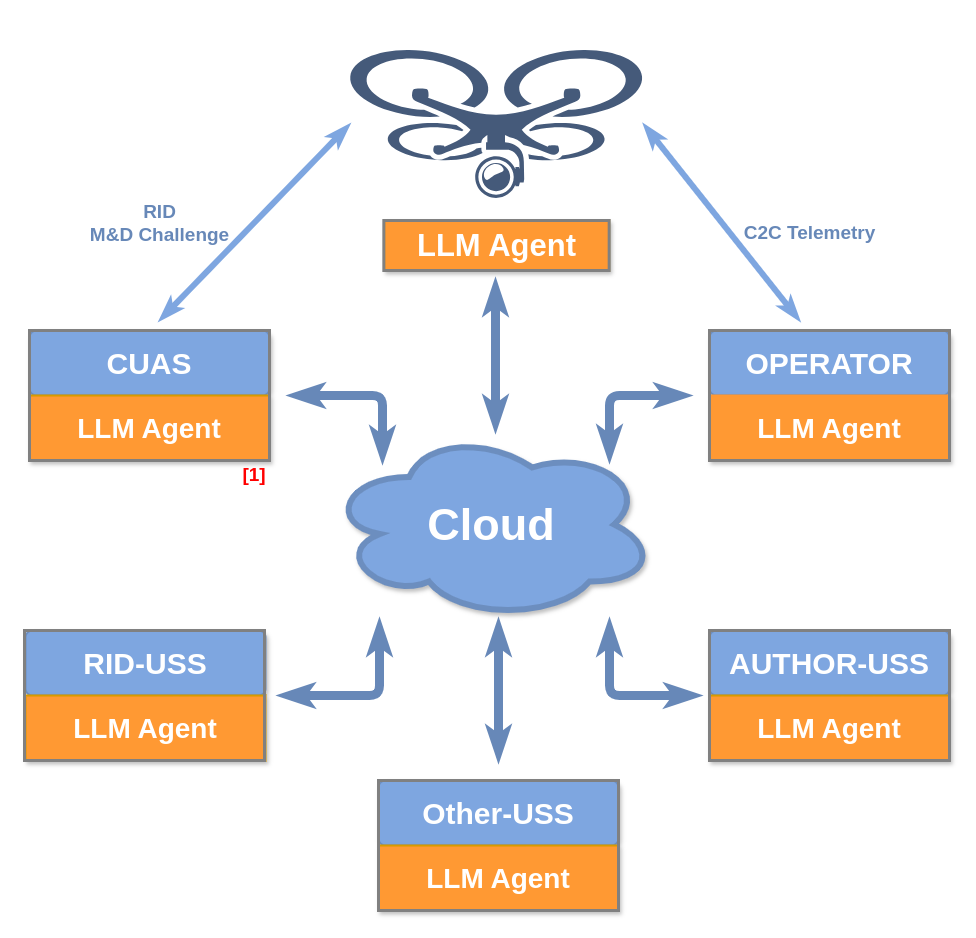

The diagram above was exported from draw.io. Its source (the exported page's mxGraphModel, read from the mxfile embedded in the PNG):
<mxGraphModel dx="2004" dy="2030" grid="1" gridSize="10" guides="1" tooltips="1" connect="1" arrows="1" fold="1" page="1" pageScale="1" pageWidth="1169" pageHeight="827" math="0" shadow="0">
  <root>
    <mxCell id="0" />
    <mxCell id="1" parent="0" />
    <mxCell id="I5mjCQqSu9rGNLek1Kef-42" style="edgeStyle=orthogonalEdgeStyle;rounded=1;orthogonalLoop=1;jettySize=auto;html=1;curved=0;strokeWidth=9;strokeColor=#6788B8;startArrow=classicThin;startFill=1;endArrow=classicThin;endFill=1;" edge="1" parent="1">
      <mxGeometry relative="1" as="geometry">
        <mxPoint x="823" y="321" as="sourcePoint" />
        <mxPoint x="730" y="255" as="targetPoint" />
        <Array as="points">
          <mxPoint x="823" y="255" />
        </Array>
      </mxGeometry>
    </mxCell>
    <mxCell id="I5mjCQqSu9rGNLek1Kef-43" style="edgeStyle=orthogonalEdgeStyle;rounded=1;orthogonalLoop=1;jettySize=auto;html=1;curved=0;strokeWidth=9;strokeColor=#6788B8;startArrow=classicThin;startFill=1;endArrow=classicThin;endFill=1;" edge="1" parent="1">
      <mxGeometry relative="1" as="geometry">
        <mxPoint x="1050" y="320" as="sourcePoint" />
        <mxPoint x="1130" y="255" as="targetPoint" />
        <Array as="points">
          <mxPoint x="1050" y="255" />
        </Array>
      </mxGeometry>
    </mxCell>
    <mxCell id="I5mjCQqSu9rGNLek1Kef-44" style="edgeStyle=orthogonalEdgeStyle;rounded=1;orthogonalLoop=1;jettySize=auto;html=1;curved=0;strokeWidth=9;strokeColor=#6788B8;startArrow=classicThin;startFill=1;endArrow=classicThin;endFill=1;" edge="1" parent="1">
      <mxGeometry relative="1" as="geometry">
        <mxPoint x="820" y="480" as="sourcePoint" />
        <mxPoint x="720" y="555" as="targetPoint" />
        <Array as="points">
          <mxPoint x="820" y="555" />
        </Array>
      </mxGeometry>
    </mxCell>
    <mxCell id="I5mjCQqSu9rGNLek1Kef-45" style="edgeStyle=orthogonalEdgeStyle;rounded=1;orthogonalLoop=1;jettySize=auto;html=1;curved=0;strokeWidth=9;strokeColor=#6788B8;startArrow=classicThin;startFill=1;endArrow=classicThin;endFill=1;" edge="1" parent="1">
      <mxGeometry relative="1" as="geometry">
        <mxPoint x="939" y="480" as="sourcePoint" />
        <mxPoint x="939" y="620" as="targetPoint" />
      </mxGeometry>
    </mxCell>
    <mxCell id="I5mjCQqSu9rGNLek1Kef-46" style="edgeStyle=orthogonalEdgeStyle;rounded=1;orthogonalLoop=1;jettySize=auto;html=1;curved=0;strokeWidth=9;strokeColor=#6788B8;startArrow=classicThin;startFill=1;endArrow=classicThin;endFill=1;" edge="1" parent="1">
      <mxGeometry relative="1" as="geometry">
        <mxPoint x="1050" y="480" as="sourcePoint" />
        <mxPoint x="1140" y="555" as="targetPoint" />
        <Array as="points">
          <mxPoint x="1050" y="555" />
        </Array>
      </mxGeometry>
    </mxCell>
    <mxCell id="I5mjCQqSu9rGNLek1Kef-1" value="&lt;b&gt;&lt;font style=&quot;font-size: 45px;&quot;&gt;Cloud&lt;/font&gt;&lt;/b&gt;" style="ellipse;shape=cloud;whiteSpace=wrap;html=1;strokeWidth=6;fillColor=#7EA6E0;strokeColor=#6c8ebf;shadow=1;fontColor=#FFFFFF;" vertex="1" parent="1">
      <mxGeometry x="767.83" y="289" width="327.83" height="190" as="geometry" />
    </mxCell>
    <mxCell id="I5mjCQqSu9rGNLek1Kef-31" value="" style="group;fontColor=#FFFFFF;" vertex="1" connectable="0" parent="1">
      <mxGeometry x="1150" y="190" width="240" height="130" as="geometry" />
    </mxCell>
    <mxCell id="I5mjCQqSu9rGNLek1Kef-22" value="&lt;b style=&quot;font-size: 30px;&quot;&gt;&lt;font color=&quot;#ffffff&quot;&gt;OPERATOR&lt;/font&gt;&lt;/b&gt;" style="rounded=1;whiteSpace=wrap;html=1;absoluteArcSize=1;arcSize=14;strokeWidth=2;strokeColor=#6c8ebf;fillColor=#7EA6E0;shadow=1;fontSize=30;" vertex="1" parent="I5mjCQqSu9rGNLek1Kef-31">
      <mxGeometry width="240" height="65" as="geometry" />
    </mxCell>
    <mxCell id="I5mjCQqSu9rGNLek1Kef-23" value="&lt;b style=&quot;font-size: 28px; text-wrap: nowrap;&quot;&gt;&lt;font color=&quot;#ffffff&quot;&gt;LLM Agent&lt;/font&gt;&lt;/b&gt;" style="rounded=0;whiteSpace=wrap;html=1;absoluteArcSize=1;arcSize=14;strokeWidth=2;fillColor=#FF9933;strokeColor=#FF9933;shadow=1;fontSize=28;" vertex="1" parent="I5mjCQqSu9rGNLek1Kef-31">
      <mxGeometry y="65" width="240" height="65" as="geometry" />
    </mxCell>
    <mxCell id="I5mjCQqSu9rGNLek1Kef-32" value="" style="group;fontColor=#FFFFFF;" vertex="1" connectable="0" parent="1">
      <mxGeometry x="470" y="190" width="240" height="130" as="geometry" />
    </mxCell>
    <mxCell id="I5mjCQqSu9rGNLek1Kef-8" value="&lt;b style=&quot;font-size: 30px;&quot;&gt;&lt;font color=&quot;#ffffff&quot;&gt;CUAS&lt;/font&gt;&lt;/b&gt;" style="rounded=1;whiteSpace=wrap;html=1;absoluteArcSize=1;arcSize=14;strokeWidth=2;strokeColor=#6c8ebf;fillColor=#7EA6E0;shadow=1;fontSize=30;" vertex="1" parent="I5mjCQqSu9rGNLek1Kef-32">
      <mxGeometry width="240" height="65" as="geometry" />
    </mxCell>
    <mxCell id="I5mjCQqSu9rGNLek1Kef-9" value="&lt;b style=&quot;font-size: 28px; text-wrap: nowrap;&quot;&gt;&lt;font color=&quot;#ffffff&quot;&gt;LLM Agent&lt;/font&gt;&lt;/b&gt;" style="rounded=0;whiteSpace=wrap;html=1;absoluteArcSize=1;arcSize=14;strokeWidth=2;fillColor=#FF9933;strokeColor=#d79b00;shadow=1;fontSize=28;" vertex="1" parent="I5mjCQqSu9rGNLek1Kef-32">
      <mxGeometry y="65" width="240" height="65" as="geometry" />
    </mxCell>
    <mxCell id="I5mjCQqSu9rGNLek1Kef-55" value="" style="rounded=0;whiteSpace=wrap;html=1;fillColor=none;strokeWidth=3;strokeColor=#808080;" vertex="1" parent="I5mjCQqSu9rGNLek1Kef-32">
      <mxGeometry width="240" height="130" as="geometry" />
    </mxCell>
    <mxCell id="I5mjCQqSu9rGNLek1Kef-33" value="" style="group;fontColor=#FFFFFF;" vertex="1" connectable="0" parent="1">
      <mxGeometry x="466" y="490" width="240" height="130" as="geometry" />
    </mxCell>
    <mxCell id="I5mjCQqSu9rGNLek1Kef-13" value="&lt;b style=&quot;font-size: 30px;&quot;&gt;&lt;font color=&quot;#ffffff&quot;&gt;RID-USS&lt;/font&gt;&lt;/b&gt;" style="rounded=1;whiteSpace=wrap;html=1;absoluteArcSize=1;arcSize=14;strokeWidth=2;strokeColor=#6c8ebf;fillColor=#7EA6E0;shadow=1;fontSize=30;" vertex="1" parent="I5mjCQqSu9rGNLek1Kef-33">
      <mxGeometry width="240" height="65" as="geometry" />
    </mxCell>
    <mxCell id="I5mjCQqSu9rGNLek1Kef-14" value="&lt;b style=&quot;font-size: 28px; text-wrap: nowrap;&quot;&gt;&lt;font color=&quot;#ffffff&quot;&gt;LLM Agent&lt;/font&gt;&lt;/b&gt;" style="rounded=0;whiteSpace=wrap;html=1;absoluteArcSize=1;arcSize=14;strokeWidth=2;fillColor=#FF9933;strokeColor=#d79b00;shadow=1;fontSize=28;" vertex="1" parent="I5mjCQqSu9rGNLek1Kef-33">
      <mxGeometry y="65" width="240" height="65" as="geometry" />
    </mxCell>
    <mxCell id="I5mjCQqSu9rGNLek1Kef-56" value="" style="rounded=0;whiteSpace=wrap;html=1;fillColor=none;strokeWidth=3;strokeColor=#808080;" vertex="1" parent="I5mjCQqSu9rGNLek1Kef-33">
      <mxGeometry x="-1" width="240" height="130" as="geometry" />
    </mxCell>
    <mxCell id="I5mjCQqSu9rGNLek1Kef-34" value="" style="group;fontColor=#FFFFFF;" vertex="1" connectable="0" parent="1">
      <mxGeometry x="819" y="640" width="240" height="130" as="geometry" />
    </mxCell>
    <mxCell id="I5mjCQqSu9rGNLek1Kef-16" value="&lt;span style=&quot;font-size: 30px;&quot;&gt;&lt;b style=&quot;font-size: 30px;&quot;&gt;&lt;font color=&quot;#ffffff&quot;&gt;Other-USS&lt;/font&gt;&lt;/b&gt;&lt;/span&gt;" style="rounded=1;whiteSpace=wrap;html=1;absoluteArcSize=1;arcSize=14;strokeWidth=2;strokeColor=#6c8ebf;fillColor=#7EA6E0;shadow=1;fontSize=30;" vertex="1" parent="I5mjCQqSu9rGNLek1Kef-34">
      <mxGeometry width="240" height="65" as="geometry" />
    </mxCell>
    <mxCell id="I5mjCQqSu9rGNLek1Kef-17" value="&lt;b style=&quot;font-size: 28px; text-wrap: nowrap;&quot;&gt;&lt;font color=&quot;#ffffff&quot;&gt;LLM Agent&lt;/font&gt;&lt;/b&gt;" style="rounded=0;whiteSpace=wrap;html=1;absoluteArcSize=1;arcSize=14;strokeWidth=2;fillColor=#FF9933;strokeColor=#d79b00;shadow=1;fontSize=28;" vertex="1" parent="I5mjCQqSu9rGNLek1Kef-34">
      <mxGeometry y="65" width="240" height="65" as="geometry" />
    </mxCell>
    <mxCell id="I5mjCQqSu9rGNLek1Kef-57" value="" style="rounded=0;whiteSpace=wrap;html=1;fillColor=none;strokeWidth=3;strokeColor=#808080;" vertex="1" parent="I5mjCQqSu9rGNLek1Kef-34">
      <mxGeometry width="240" height="130" as="geometry" />
    </mxCell>
    <mxCell id="I5mjCQqSu9rGNLek1Kef-35" value="" style="group;fontColor=#FFFFFF;" vertex="1" connectable="0" parent="1">
      <mxGeometry x="1150" y="490" width="240" height="130" as="geometry" />
    </mxCell>
    <mxCell id="I5mjCQqSu9rGNLek1Kef-19" value="&lt;b style=&quot;font-size: 30px;&quot;&gt;&lt;font color=&quot;#ffffff&quot;&gt;AUTHOR-USS&lt;/font&gt;&lt;/b&gt;" style="rounded=1;whiteSpace=wrap;html=1;absoluteArcSize=1;arcSize=14;strokeWidth=2;strokeColor=#6c8ebf;fillColor=#7EA6E0;shadow=1;fontSize=30;" vertex="1" parent="I5mjCQqSu9rGNLek1Kef-35">
      <mxGeometry width="240" height="65" as="geometry" />
    </mxCell>
    <mxCell id="I5mjCQqSu9rGNLek1Kef-20" value="&lt;b style=&quot;font-size: 28px; text-wrap: nowrap;&quot;&gt;&lt;font color=&quot;#ffffff&quot;&gt;LLM Agent&lt;/font&gt;&lt;/b&gt;" style="rounded=0;whiteSpace=wrap;html=1;absoluteArcSize=1;arcSize=14;strokeWidth=2;fillColor=#FF9933;strokeColor=#d79b00;shadow=1;fontSize=28;" vertex="1" parent="I5mjCQqSu9rGNLek1Kef-35">
      <mxGeometry y="65" width="240" height="65" as="geometry" />
    </mxCell>
    <mxCell id="I5mjCQqSu9rGNLek1Kef-58" value="" style="rounded=0;whiteSpace=wrap;html=1;fillColor=none;strokeWidth=3;strokeColor=#808080;" vertex="1" parent="I5mjCQqSu9rGNLek1Kef-35">
      <mxGeometry width="240" height="130" as="geometry" />
    </mxCell>
    <mxCell id="I5mjCQqSu9rGNLek1Kef-47" style="edgeStyle=orthogonalEdgeStyle;rounded=1;orthogonalLoop=1;jettySize=auto;html=1;entryX=0.5;entryY=0;entryDx=0;entryDy=0;curved=0;strokeWidth=9;strokeColor=#6788B8;startArrow=classicThin;startFill=1;endArrow=classicThin;endFill=1;" edge="1" parent="1">
      <mxGeometry relative="1" as="geometry">
        <mxPoint x="936" y="140" as="sourcePoint" />
        <mxPoint x="936" y="290" as="targetPoint" />
      </mxGeometry>
    </mxCell>
    <mxCell id="I5mjCQqSu9rGNLek1Kef-38" value="" style="group" vertex="1" connectable="0" parent="1">
      <mxGeometry x="790" y="-120" width="294.34" height="390" as="geometry" />
    </mxCell>
    <mxCell id="I5mjCQqSu9rGNLek1Kef-28" value="" style="shape=image;verticalLabelPosition=bottom;labelBackgroundColor=default;verticalAlign=top;aspect=fixed;imageAspect=0;image=data:image/svg+xml,(base64 omitted: 10360 chars);" vertex="1" parent="I5mjCQqSu9rGNLek1Kef-38">
      <mxGeometry width="294.34" height="208" as="geometry" />
    </mxCell>
    <mxCell id="I5mjCQqSu9rGNLek1Kef-29" value="&lt;b style=&quot;font-size: 31px; text-wrap: nowrap;&quot;&gt;LLM Agent&lt;/b&gt;" style="rounded=0;whiteSpace=wrap;html=1;absoluteArcSize=1;arcSize=14;strokeWidth=2;fillColor=#FF9933;strokeColor=#d79b00;shadow=1;fontColor=#FFFFFF;" vertex="1" parent="I5mjCQqSu9rGNLek1Kef-38">
      <mxGeometry x="34.66999999999996" y="200" width="225" height="50" as="geometry" />
    </mxCell>
    <mxCell id="I5mjCQqSu9rGNLek1Kef-60" value="" style="rounded=0;whiteSpace=wrap;html=1;fillColor=none;strokeWidth=3;strokeColor=#808080;" vertex="1" parent="I5mjCQqSu9rGNLek1Kef-38">
      <mxGeometry x="34.34000000000003" y="200" width="225.33" height="50" as="geometry" />
    </mxCell>
    <mxCell id="I5mjCQqSu9rGNLek1Kef-48" style="rounded=1;orthogonalLoop=1;jettySize=auto;html=1;exitX=0;exitY=0.5;exitDx=0;exitDy=0;elbow=vertical;strokeWidth=6;startArrow=classicThin;startFill=1;endArrow=classicThin;endFill=1;strokeColor=#7EA6E0;" edge="1" parent="1" source="I5mjCQqSu9rGNLek1Kef-28">
      <mxGeometry relative="1" as="geometry">
        <mxPoint x="600" y="180" as="targetPoint" />
      </mxGeometry>
    </mxCell>
    <mxCell id="I5mjCQqSu9rGNLek1Kef-49" style="rounded=1;orthogonalLoop=1;jettySize=auto;html=1;exitX=1;exitY=0.5;exitDx=0;exitDy=0;elbow=vertical;strokeWidth=6;startArrow=classicThin;startFill=1;endArrow=classicThin;endFill=1;strokeColor=#7EA6E0;" edge="1" parent="1" source="I5mjCQqSu9rGNLek1Kef-28">
      <mxGeometry relative="1" as="geometry">
        <mxPoint x="1240" y="180" as="targetPoint" />
      </mxGeometry>
    </mxCell>
    <mxCell id="I5mjCQqSu9rGNLek1Kef-50" value="C2C Telemetry" style="text;html=1;align=center;verticalAlign=middle;resizable=0;points=[];autosize=1;strokeColor=none;fillColor=none;fontSize=19;fontStyle=1;fontColor=#6788B8;" vertex="1" parent="1">
      <mxGeometry x="1175" y="73" width="150" height="40" as="geometry" />
    </mxCell>
    <mxCell id="I5mjCQqSu9rGNLek1Kef-51" value="RID&lt;div style=&quot;font-size: 19px;&quot;&gt;M&amp;amp;D Challenge&lt;/div&gt;" style="text;html=1;align=center;verticalAlign=middle;resizable=0;points=[];autosize=1;strokeColor=none;fillColor=none;fontSize=19;fontStyle=1;fontColor=#6788B8;" vertex="1" parent="1">
      <mxGeometry x="520" y="53" width="160" height="60" as="geometry" />
    </mxCell>
    <mxCell id="I5mjCQqSu9rGNLek1Kef-53" value="&lt;font color=&quot;#ff0000&quot; style=&quot;font-size: 19px;&quot;&gt;&lt;b style=&quot;font-size: 19px;&quot;&gt;[1]&lt;/b&gt;&lt;/font&gt;" style="text;html=1;align=center;verticalAlign=middle;whiteSpace=wrap;rounded=0;fontSize=19;" vertex="1" parent="1">
      <mxGeometry x="665" y="320" width="60" height="30" as="geometry" />
    </mxCell>
    <mxCell id="I5mjCQqSu9rGNLek1Kef-59" value="" style="rounded=0;whiteSpace=wrap;html=1;fillColor=none;strokeWidth=3;strokeColor=#808080;" vertex="1" parent="1">
      <mxGeometry x="1150" y="190" width="240" height="130" as="geometry" />
    </mxCell>
  </root>
</mxGraphModel>